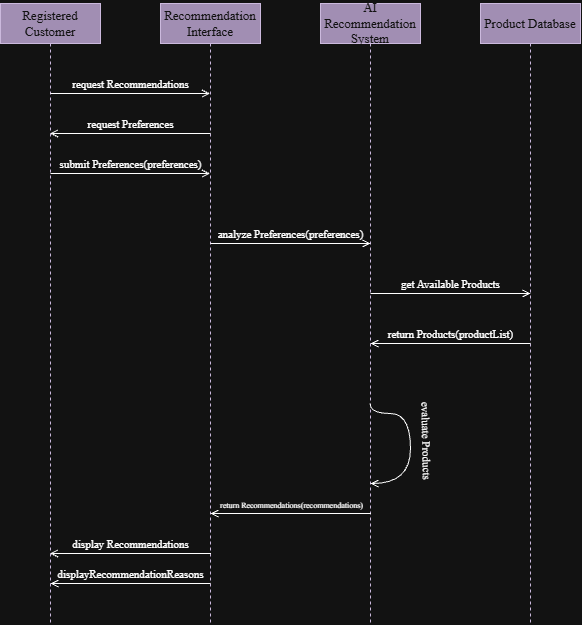

The diagram above was exported from draw.io. Its source (the exported page's mxGraphModel, read from the mxfile embedded in the PNG):
<mxGraphModel dx="1096" dy="662" grid="1" gridSize="10" guides="1" tooltips="1" connect="1" arrows="1" fold="1" page="1" pageScale="1" pageWidth="850" pageHeight="1100" math="0" shadow="0">
  <root>
    <mxCell id="0" />
    <mxCell id="1" parent="0" />
    <mxCell id="OzeB2hW_U-BSR_KcUdsZ-1" parent="1" style="shape=umlLifeline;perimeter=lifelinePerimeter;whiteSpace=wrap;html=1;container=1;dropTarget=0;collapsible=0;recursiveResize=0;outlineConnect=0;portConstraint=eastwest;newEdgeStyle={&quot;edgeStyle&quot;:&quot;sequenceEdgeStyle&quot;,&quot;libavoidRouting&quot;:0,&quot;curved&quot;:0,&quot;rounded&quot;:0};fillColor=#76608a;fontColor=#ffffff;strokeColor=#432D57;" value="&lt;font face=&quot;Times New Roman&quot; style=&quot;font-size: 13px;&quot;&gt;AI Recommendation System&lt;/font&gt;" vertex="1">
      <mxGeometry height="620" width="100" x="360" y="190" as="geometry" />
    </mxCell>
    <mxCell id="OzeB2hW_U-BSR_KcUdsZ-2" parent="1" style="shape=umlLifeline;perimeter=lifelinePerimeter;whiteSpace=wrap;html=1;container=1;dropTarget=0;collapsible=0;recursiveResize=0;outlineConnect=0;portConstraint=eastwest;newEdgeStyle={&quot;edgeStyle&quot;:&quot;sequenceEdgeStyle&quot;,&quot;libavoidRouting&quot;:0,&quot;curved&quot;:0,&quot;rounded&quot;:0};fillColor=#76608a;fontColor=#ffffff;strokeColor=#432D57;" value="&lt;font face=&quot;Times New Roman&quot; style=&quot;font-size: 13px;&quot;&gt;Product Database&lt;/font&gt;" vertex="1">
      <mxGeometry height="620" width="100" x="520" y="190" as="geometry" />
    </mxCell>
    <mxCell id="OzeB2hW_U-BSR_KcUdsZ-3" parent="1" style="shape=umlLifeline;perimeter=lifelinePerimeter;whiteSpace=wrap;html=1;container=1;dropTarget=0;collapsible=0;recursiveResize=0;outlineConnect=0;portConstraint=eastwest;newEdgeStyle={&quot;edgeStyle&quot;:&quot;sequenceEdgeStyle&quot;,&quot;libavoidRouting&quot;:0,&quot;curved&quot;:0,&quot;rounded&quot;:0};fillColor=#76608a;fontColor=#ffffff;strokeColor=#432D57;" value="&lt;font face=&quot;Times New Roman&quot; style=&quot;font-size: 13px;&quot;&gt;Registered Customer&lt;/font&gt;" vertex="1">
      <mxGeometry height="620" width="100" x="40" y="190" as="geometry" />
    </mxCell>
    <mxCell id="OzeB2hW_U-BSR_KcUdsZ-4" parent="1" style="shape=umlLifeline;perimeter=lifelinePerimeter;whiteSpace=wrap;html=1;container=1;dropTarget=0;collapsible=0;recursiveResize=0;outlineConnect=0;portConstraint=eastwest;newEdgeStyle={&quot;edgeStyle&quot;:&quot;sequenceEdgeStyle&quot;,&quot;libavoidRouting&quot;:0,&quot;curved&quot;:0,&quot;rounded&quot;:0};fillColor=#76608a;fontColor=#ffffff;strokeColor=#432D57;" value="&lt;font face=&quot;Times New Roman&quot; style=&quot;font-size: 13px;&quot;&gt;Recommendation Interface&lt;/font&gt;" vertex="1">
      <mxGeometry height="620" width="100" x="200" y="190" as="geometry" />
    </mxCell>
    <mxCell id="OzeB2hW_U-BSR_KcUdsZ-5" edge="1" parent="1" style="html=1;verticalAlign=bottom;labelBackgroundColor=none;endArrow=open;endFill=0;rounded=0;defaultLabelBackgroundColor=page;" target="OzeB2hW_U-BSR_KcUdsZ-4" value="&lt;font face=&quot;Times New Roman&quot;&gt;request Recommendations&lt;/font&gt;">
      <mxGeometry relative="1" width="160" as="geometry">
        <mxPoint x="90" y="280" as="sourcePoint" />
        <mxPoint x="209.5" y="280.0000000000001" as="targetPoint" />
      </mxGeometry>
    </mxCell>
    <mxCell id="OzeB2hW_U-BSR_KcUdsZ-6" edge="1" parent="1" style="html=1;verticalAlign=bottom;labelBackgroundColor=none;endArrow=open;endFill=0;rounded=0;defaultLabelBackgroundColor=page;" target="OzeB2hW_U-BSR_KcUdsZ-3" value="&lt;font face=&quot;Times New Roman&quot;&gt;request Preferences&lt;/font&gt;">
      <mxGeometry relative="1" width="160" as="geometry">
        <mxPoint x="250" y="320" as="sourcePoint" />
        <mxPoint x="129.4999999999999" y="320" as="targetPoint" />
      </mxGeometry>
    </mxCell>
    <mxCell id="OzeB2hW_U-BSR_KcUdsZ-7" edge="1" parent="1" style="html=1;verticalAlign=bottom;labelBackgroundColor=none;endArrow=open;endFill=0;rounded=0;defaultLabelBackgroundColor=page;" target="OzeB2hW_U-BSR_KcUdsZ-4" value="&lt;font face=&quot;Times New Roman&quot;&gt;submit Preferences(preferences)&lt;/font&gt;">
      <mxGeometry relative="1" width="160" as="geometry">
        <mxPoint x="90" y="360" as="sourcePoint" />
        <mxPoint x="209.5" y="360" as="targetPoint" />
      </mxGeometry>
    </mxCell>
    <mxCell id="OzeB2hW_U-BSR_KcUdsZ-8" edge="1" parent="1" style="html=1;verticalAlign=bottom;labelBackgroundColor=none;endArrow=open;endFill=0;rounded=0;defaultLabelBackgroundColor=page;" value="&lt;font face=&quot;Times New Roman&quot;&gt;analyze Preferences(preferences)&lt;/font&gt;">
      <mxGeometry relative="1" width="160" as="geometry">
        <mxPoint x="250" y="430" as="sourcePoint" />
        <mxPoint x="410" y="430" as="targetPoint" />
      </mxGeometry>
    </mxCell>
    <mxCell id="BrXKWElaZ0kxhqwWxZ2x-1" edge="1" parent="1" style="html=1;verticalAlign=bottom;labelBackgroundColor=none;endArrow=open;endFill=0;rounded=0;defaultLabelBackgroundColor=page;" value="&lt;font face=&quot;Times New Roman&quot;&gt;get Available Products&lt;/font&gt;">
      <mxGeometry relative="1" width="160" as="geometry">
        <mxPoint x="410" y="480" as="sourcePoint" />
        <mxPoint x="570" y="480" as="targetPoint" />
      </mxGeometry>
    </mxCell>
    <mxCell id="BrXKWElaZ0kxhqwWxZ2x-2" edge="1" parent="1" style="html=1;verticalAlign=bottom;labelBackgroundColor=none;endArrow=none;endFill=0;rounded=0;defaultLabelBackgroundColor=page;startArrow=open;startFill=0;" value="&lt;font face=&quot;Times New Roman&quot;&gt;return Products(productList)&lt;/font&gt;">
      <mxGeometry relative="1" width="160" as="geometry">
        <mxPoint x="410" y="530" as="sourcePoint" />
        <mxPoint x="570" y="530" as="targetPoint" />
      </mxGeometry>
    </mxCell>
    <mxCell id="BrXKWElaZ0kxhqwWxZ2x-3" edge="1" parent="1" style="html=1;verticalAlign=bottom;labelBackgroundColor=none;endArrow=none;endFill=0;rounded=0;defaultLabelBackgroundColor=page;edgeStyle=orthogonalEdgeStyle;curved=1;curveGeometry=1;labelAutoRotate=1;startArrow=open;startFill=0;" value="&lt;font face=&quot;Times New Roman&quot;&gt;evaluate Products&lt;/font&gt;">
      <mxGeometry relative="1" width="160" x="-0.0111" y="-10" as="geometry">
        <mxPoint as="offset" />
        <Array as="points">
          <mxPoint x="450" y="670" />
          <mxPoint x="450" y="600" />
          <mxPoint x="409.5" y="600" />
        </Array>
        <mxPoint x="410" y="670" as="sourcePoint" />
        <mxPoint x="409.4999999999999" y="589.9999999999999" as="targetPoint" />
      </mxGeometry>
    </mxCell>
    <mxCell id="BrXKWElaZ0kxhqwWxZ2x-4" edge="1" parent="1" style="html=1;verticalAlign=bottom;labelBackgroundColor=none;endArrow=open;endFill=0;rounded=0;defaultLabelBackgroundColor=page;fontFamily=Helvetica;fontSize=11;fontColor=default;fontStyle=0;align=center;" value="&lt;font face=&quot;Times New Roman&quot; style=&quot;font-size: 8px;&quot;&gt;return Recommendations(recommendations)&lt;/font&gt;">
      <mxGeometry relative="1" width="160" as="geometry">
        <mxPoint x="410.5" y="700" as="sourcePoint" />
        <mxPoint x="250" y="700" as="targetPoint" />
      </mxGeometry>
    </mxCell>
    <mxCell id="BrXKWElaZ0kxhqwWxZ2x-5" edge="1" parent="1" style="html=1;verticalAlign=bottom;labelBackgroundColor=none;endArrow=open;endFill=0;rounded=0;defaultLabelBackgroundColor=page;" target="OzeB2hW_U-BSR_KcUdsZ-3" value="&lt;font face=&quot;Times New Roman&quot;&gt;display Recommendations&lt;/font&gt;">
      <mxGeometry relative="1" width="160" as="geometry">
        <mxPoint x="250.5" y="740" as="sourcePoint" />
        <mxPoint x="180" y="740" as="targetPoint" />
      </mxGeometry>
    </mxCell>
    <mxCell id="BrXKWElaZ0kxhqwWxZ2x-6" edge="1" parent="1" style="html=1;verticalAlign=bottom;labelBackgroundColor=none;endArrow=none;endFill=0;rounded=0;defaultLabelBackgroundColor=page;startArrow=open;startFill=0;" value="&lt;font face=&quot;Times New Roman&quot;&gt;displayRecommendationReasons&lt;/font&gt;">
      <mxGeometry relative="1" width="160" as="geometry">
        <mxPoint x="90" y="770" as="sourcePoint" />
        <mxPoint x="250" y="770" as="targetPoint" />
      </mxGeometry>
    </mxCell>
  </root>
</mxGraphModel>